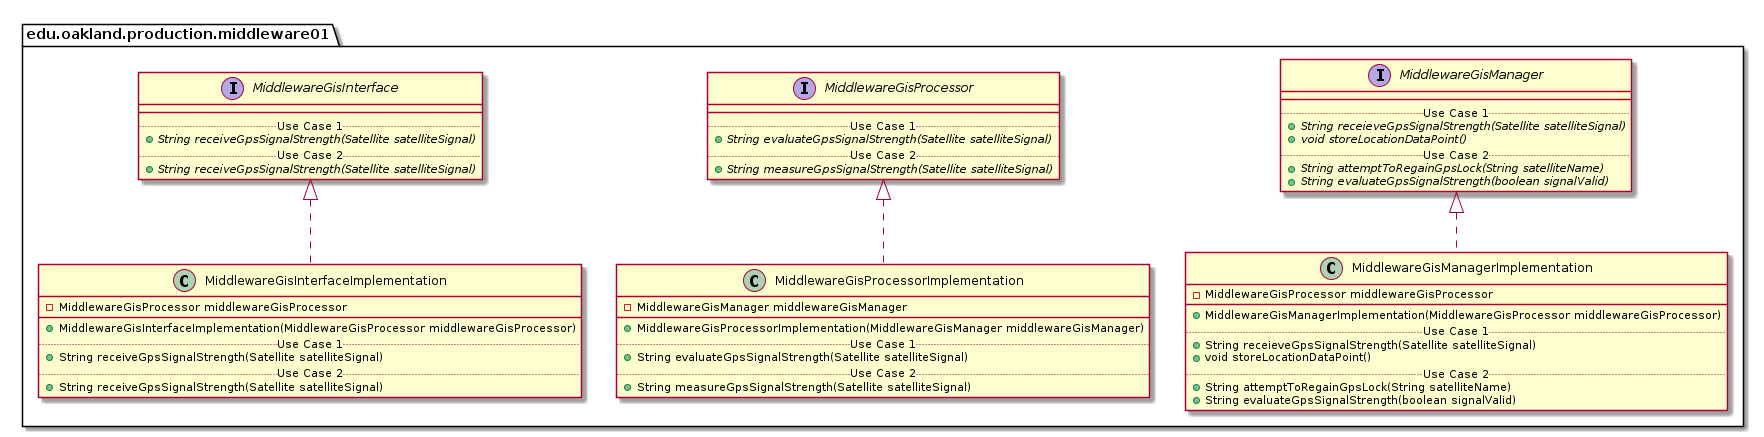

The diagram above was rendered by PlantUML. Its source (embedded in the PNG):
@startuml Middleware01ProductionPackage_Closure

package edu.oakland.production.middleware01 {
    
}



package edu.oakland.production.middleware01 {
    interface MiddlewareGisInterface {
        __
        .. Use Case 1 ..
        {abstract} + String receiveGpsSignalStrength(Satellite satelliteSignal)
        .. Use Case 2 ..
        {abstract} + String receiveGpsSignalStrength(Satellite satelliteSignal)
    }
}








package edu.oakland.production.middleware01 {
    interface MiddlewareGisProcessor {
        __
        .. Use Case 1 ..
        {abstract} + String evaluateGpsSignalStrength(Satellite satelliteSignal)
        .. Use Case 2 ..
        {abstract} + String measureGpsSignalStrength(Satellite satelliteSignal)
    }
}








package edu.oakland.production.middleware01 {
    interface MiddlewareGisManager {
        __
        .. Use Case 1 ..
        {abstract} + String receieveGpsSignalStrength(Satellite satelliteSignal)
        {abstract} + void storeLocationDataPoint()
        .. Use Case 2 ..
        {abstract} + String attemptToRegainGpsLock(String satelliteName)
        {abstract} + String evaluateGpsSignalStrength(boolean signalValid)
    }
}








package edu.oakland.production.middleware01 {
    class MiddlewareGisInterfaceImplementation {
        - MiddlewareGisProcessor middlewareGisProcessor
        __
        + MiddlewareGisInterfaceImplementation(MiddlewareGisProcessor middlewareGisProcessor)
        .. Use Case 1 ..
        + String receiveGpsSignalStrength(Satellite satelliteSignal)
        .. Use Case 2 ..
        + String receiveGpsSignalStrength(Satellite satelliteSignal)
    }
}


MiddlewareGisInterfaceImplementation .up.|> MiddlewareGisInterface







package edu.oakland.production.middleware01 {
    class MiddlewareGisProcessorImplementation {
        - MiddlewareGisManager middlewareGisManager
        __
        + MiddlewareGisProcessorImplementation(MiddlewareGisManager middlewareGisManager)
        .. Use Case 1 ..
        + String evaluateGpsSignalStrength(Satellite satelliteSignal)
        .. Use Case 2 ..
        + String measureGpsSignalStrength(Satellite satelliteSignal)
    }
}


MiddlewareGisProcessorImplementation .up.|> MiddlewareGisProcessor







package edu.oakland.production.middleware01 {
    class MiddlewareGisManagerImplementation {
        - MiddlewareGisProcessor middlewareGisProcessor
        __
        + MiddlewareGisManagerImplementation(MiddlewareGisProcessor middlewareGisProcessor)
        .. Use Case 1 ..
        + String receieveGpsSignalStrength(Satellite satelliteSignal)
        + void storeLocationDataPoint()
        .. Use Case 2 ..
        + String attemptToRegainGpsLock(String satelliteName)
        + String evaluateGpsSignalStrength(boolean signalValid)
    }
}


MiddlewareGisManagerImplementation .up.|> MiddlewareGisManager






@enduml